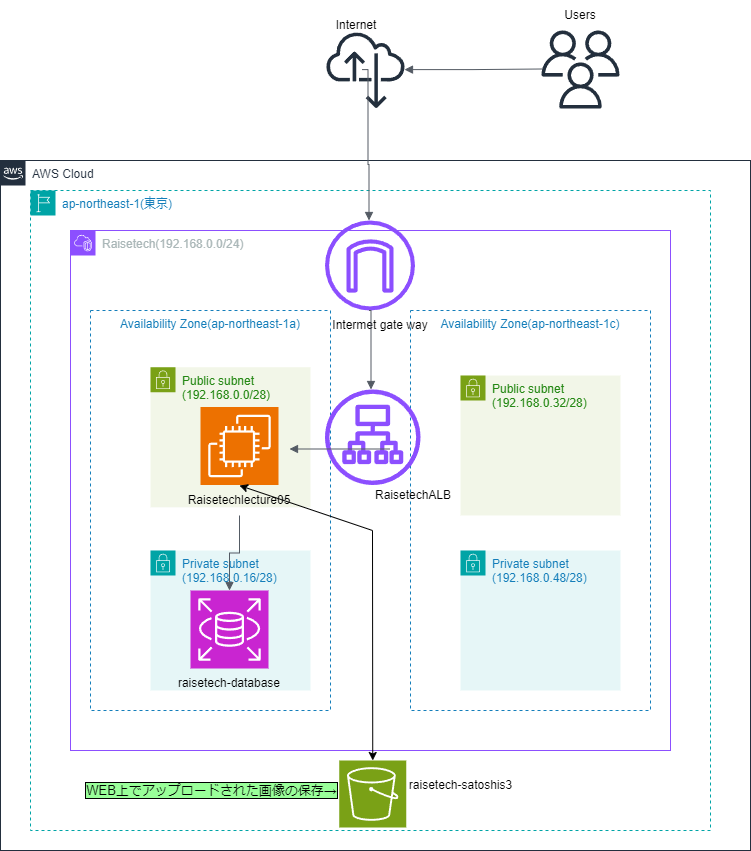

The diagram above was exported from draw.io. Its source (the exported page's mxGraphModel, read from the mxfile embedded in the PNG):
<mxGraphModel dx="1434" dy="780" grid="1" gridSize="10" guides="1" tooltips="1" connect="1" arrows="1" fold="1" page="1" pageScale="1" pageWidth="827" pageHeight="1169" math="0" shadow="0">
  <root>
    <mxCell id="0" />
    <mxCell id="1" parent="0" />
    <mxCell id="bGY_XXKREaTjKwedPGLa-1" value="AWS Cloud" style="points=[[0,0],[0.25,0],[0.5,0],[0.75,0],[1,0],[1,0.25],[1,0.5],[1,0.75],[1,1],[0.75,1],[0.5,1],[0.25,1],[0,1],[0,0.75],[0,0.5],[0,0.25]];outlineConnect=0;gradientColor=none;html=1;whiteSpace=wrap;fontSize=12;fontStyle=0;container=1;pointerEvents=0;collapsible=0;recursiveResize=0;shape=mxgraph.aws4.group;grIcon=mxgraph.aws4.group_aws_cloud_alt;strokeColor=#232F3E;fillColor=none;verticalAlign=top;align=left;spacingLeft=30;fontColor=#232F3E;dashed=0;movable=1;resizable=1;rotatable=1;deletable=1;editable=1;locked=0;connectable=1;" parent="1" vertex="1">
      <mxGeometry x="10" y="230" width="750" height="690" as="geometry" />
    </mxCell>
    <mxCell id="bGY_XXKREaTjKwedPGLa-5" value="&lt;div&gt;ap-northeast-1(東京)&lt;/div&gt;" style="points=[[0,0],[0.25,0],[0.5,0],[0.75,0],[1,0],[1,0.25],[1,0.5],[1,0.75],[1,1],[0.75,1],[0.5,1],[0.25,1],[0,1],[0,0.75],[0,0.5],[0,0.25]];outlineConnect=0;gradientColor=none;html=1;whiteSpace=wrap;fontSize=12;fontStyle=0;container=1;pointerEvents=0;collapsible=0;recursiveResize=0;shape=mxgraph.aws4.group;grIcon=mxgraph.aws4.group_region;strokeColor=#00A4A6;fillColor=none;verticalAlign=top;align=left;spacingLeft=30;fontColor=#147EBA;dashed=1;movable=1;resizable=1;rotatable=1;deletable=1;editable=1;locked=0;connectable=1;" parent="bGY_XXKREaTjKwedPGLa-1" vertex="1">
      <mxGeometry x="30" y="30" width="680" height="640" as="geometry" />
    </mxCell>
    <mxCell id="bGY_XXKREaTjKwedPGLa-2" value="Raisetech(192.168.&lt;span style=&quot;background-color: initial;&quot;&gt;0.0/24)&lt;/span&gt;" style="points=[[0,0],[0.25,0],[0.5,0],[0.75,0],[1,0],[1,0.25],[1,0.5],[1,0.75],[1,1],[0.75,1],[0.5,1],[0.25,1],[0,1],[0,0.75],[0,0.5],[0,0.25]];outlineConnect=0;gradientColor=none;html=1;whiteSpace=wrap;fontSize=12;fontStyle=0;container=1;pointerEvents=0;collapsible=0;recursiveResize=0;shape=mxgraph.aws4.group;grIcon=mxgraph.aws4.group_vpc2;strokeColor=#8C4FFF;fillColor=none;verticalAlign=top;align=left;spacingLeft=30;fontColor=#AAB7B8;dashed=0;movable=0;resizable=0;rotatable=0;deletable=0;editable=0;locked=1;connectable=0;" parent="bGY_XXKREaTjKwedPGLa-5" vertex="1">
      <mxGeometry x="40" y="40" width="600" height="520" as="geometry" />
    </mxCell>
    <mxCell id="bGY_XXKREaTjKwedPGLa-7" value="Availability Zone(ap-northeast-1a)" style="fillColor=none;strokeColor=#147EBA;dashed=1;verticalAlign=top;fontStyle=0;fontColor=#147EBA;whiteSpace=wrap;html=1;" parent="bGY_XXKREaTjKwedPGLa-2" vertex="1">
      <mxGeometry x="20" y="80" width="240" height="400" as="geometry" />
    </mxCell>
    <mxCell id="bGY_XXKREaTjKwedPGLa-8" value="Availability Zone(ap-northeast-1c)" style="fillColor=none;strokeColor=#147EBA;dashed=1;verticalAlign=top;fontStyle=0;fontColor=#147EBA;whiteSpace=wrap;html=1;" parent="bGY_XXKREaTjKwedPGLa-2" vertex="1">
      <mxGeometry x="340" y="80" width="240" height="400" as="geometry" />
    </mxCell>
    <mxCell id="bGY_XXKREaTjKwedPGLa-36" value="" style="sketch=0;points=[[0,0,0],[0.25,0,0],[0.5,0,0],[0.75,0,0],[1,0,0],[0,1,0],[0.25,1,0],[0.5,1,0],[0.75,1,0],[1,1,0],[0,0.25,0],[0,0.5,0],[0,0.75,0],[1,0.25,0],[1,0.5,0],[1,0.75,0]];outlineConnect=0;fontColor=#232F3E;fillColor=#7AA116;strokeColor=#ffffff;dashed=0;verticalLabelPosition=bottom;verticalAlign=top;align=center;html=1;fontSize=12;fontStyle=0;aspect=fixed;shape=mxgraph.aws4.resourceIcon;resIcon=mxgraph.aws4.s3;" parent="bGY_XXKREaTjKwedPGLa-5" vertex="1">
      <mxGeometry x="308.75" y="570" width="67" height="67" as="geometry" />
    </mxCell>
    <mxCell id="bGY_XXKREaTjKwedPGLa-30" value="" style="sketch=0;outlineConnect=0;fontColor=#232F3E;gradientColor=none;fillColor=#8C4FFF;strokeColor=none;dashed=0;verticalLabelPosition=bottom;verticalAlign=top;align=center;html=1;fontSize=12;fontStyle=0;aspect=fixed;pointerEvents=1;shape=mxgraph.aws4.application_load_balancer;" parent="bGY_XXKREaTjKwedPGLa-5" vertex="1">
      <mxGeometry x="294.5" y="199" width="95.5" height="95.5" as="geometry" />
    </mxCell>
    <mxCell id="bGY_XXKREaTjKwedPGLa-12" value="Public subnet&lt;div&gt;(192.168.0.0/28)&lt;/div&gt;" style="points=[[0,0],[0.25,0],[0.5,0],[0.75,0],[1,0],[1,0.25],[1,0.5],[1,0.75],[1,1],[0.75,1],[0.5,1],[0.25,1],[0,1],[0,0.75],[0,0.5],[0,0.25]];outlineConnect=0;gradientColor=none;html=1;whiteSpace=wrap;fontSize=12;fontStyle=0;container=1;pointerEvents=0;collapsible=0;recursiveResize=0;shape=mxgraph.aws4.group;grIcon=mxgraph.aws4.group_security_group;grStroke=0;strokeColor=#7AA116;fillColor=#F2F6E8;verticalAlign=top;align=left;spacingLeft=30;fontColor=#248814;dashed=0;" parent="bGY_XXKREaTjKwedPGLa-5" vertex="1">
      <mxGeometry x="120" y="176.75" width="160" height="140" as="geometry" />
    </mxCell>
    <mxCell id="bGY_XXKREaTjKwedPGLa-28" value="" style="sketch=0;points=[[0,0,0],[0.25,0,0],[0.5,0,0],[0.75,0,0],[1,0,0],[0,1,0],[0.25,1,0],[0.5,1,0],[0.75,1,0],[1,1,0],[0,0.25,0],[0,0.5,0],[0,0.75,0],[1,0.25,0],[1,0.5,0],[1,0.75,0]];outlineConnect=0;fontColor=#232F3E;fillColor=#ED7100;strokeColor=#ffffff;dashed=0;verticalLabelPosition=bottom;verticalAlign=top;align=center;html=1;fontSize=12;fontStyle=0;aspect=fixed;shape=mxgraph.aws4.resourceIcon;resIcon=mxgraph.aws4.ec2;" parent="bGY_XXKREaTjKwedPGLa-5" vertex="1">
      <mxGeometry x="170" y="216.5" width="78" height="78" as="geometry" />
    </mxCell>
    <mxCell id="bGY_XXKREaTjKwedPGLa-29" value="Raisetechlecture05" style="text;strokeColor=none;align=center;fillColor=none;html=1;verticalAlign=middle;whiteSpace=wrap;rounded=0;" parent="bGY_XXKREaTjKwedPGLa-5" vertex="1">
      <mxGeometry x="179" y="295" width="60" height="30" as="geometry" />
    </mxCell>
    <mxCell id="0-adPsJN-k61ETKuPgzO-1" value="" style="endArrow=classic;startArrow=classic;html=1;rounded=0;exitX=0.5;exitY=0;exitDx=0;exitDy=0;entryX=0.5;entryY=0;entryDx=0;entryDy=0;entryPerimeter=0;" parent="bGY_XXKREaTjKwedPGLa-5" source="bGY_XXKREaTjKwedPGLa-29" target="bGY_XXKREaTjKwedPGLa-36" edge="1">
      <mxGeometry width="50" height="50" relative="1" as="geometry">
        <mxPoint x="350" y="370" as="sourcePoint" />
        <mxPoint x="400" y="320" as="targetPoint" />
        <Array as="points">
          <mxPoint x="342" y="340" />
        </Array>
      </mxGeometry>
    </mxCell>
    <mxCell id="bGY_XXKREaTjKwedPGLa-11" value="Private subnet&lt;div&gt;(192.168.0.16/28)&lt;/div&gt;" style="points=[[0,0],[0.25,0],[0.5,0],[0.75,0],[1,0],[1,0.25],[1,0.5],[1,0.75],[1,1],[0.75,1],[0.5,1],[0.25,1],[0,1],[0,0.75],[0,0.5],[0,0.25]];outlineConnect=0;gradientColor=none;html=1;whiteSpace=wrap;fontSize=12;fontStyle=0;container=1;pointerEvents=0;collapsible=0;recursiveResize=0;shape=mxgraph.aws4.group;grIcon=mxgraph.aws4.group_security_group;grStroke=0;strokeColor=#00A4A6;fillColor=#E6F6F7;verticalAlign=top;align=left;spacingLeft=30;fontColor=#147EBA;dashed=0;" parent="bGY_XXKREaTjKwedPGLa-5" vertex="1">
      <mxGeometry x="120" y="360" width="160" height="140" as="geometry" />
    </mxCell>
    <mxCell id="bGY_XXKREaTjKwedPGLa-13" value="" style="sketch=0;points=[[0,0,0],[0.25,0,0],[0.5,0,0],[0.75,0,0],[1,0,0],[0,1,0],[0.25,1,0],[0.5,1,0],[0.75,1,0],[1,1,0],[0,0.25,0],[0,0.5,0],[0,0.75,0],[1,0.25,0],[1,0.5,0],[1,0.75,0]];outlineConnect=0;fontColor=#232F3E;fillColor=#C925D1;strokeColor=#ffffff;dashed=0;verticalLabelPosition=bottom;verticalAlign=top;align=center;html=1;fontSize=12;fontStyle=0;aspect=fixed;shape=mxgraph.aws4.resourceIcon;resIcon=mxgraph.aws4.rds;" parent="bGY_XXKREaTjKwedPGLa-11" vertex="1">
      <mxGeometry x="40" y="40" width="78" height="78" as="geometry" />
    </mxCell>
    <mxCell id="bGY_XXKREaTjKwedPGLa-27" value="raisetech-database" style="text;strokeColor=none;align=center;fillColor=none;html=1;verticalAlign=middle;whiteSpace=wrap;rounded=0;" parent="bGY_XXKREaTjKwedPGLa-11" vertex="1">
      <mxGeometry x="24" y="118" width="110" height="30" as="geometry" />
    </mxCell>
    <mxCell id="bGY_XXKREaTjKwedPGLa-35" value="" style="edgeStyle=orthogonalEdgeStyle;html=1;endArrow=block;elbow=vertical;startArrow=none;endFill=1;strokeColor=#545B64;rounded=0;entryX=0.5;entryY=0;entryDx=0;entryDy=0;entryPerimeter=0;" parent="bGY_XXKREaTjKwedPGLa-5" source="bGY_XXKREaTjKwedPGLa-29" target="bGY_XXKREaTjKwedPGLa-13" edge="1">
      <mxGeometry width="100" relative="1" as="geometry">
        <mxPoint x="200" y="340" as="sourcePoint" />
        <mxPoint x="300" y="340" as="targetPoint" />
      </mxGeometry>
    </mxCell>
    <mxCell id="bGY_XXKREaTjKwedPGLa-16" value="Public subnet&lt;div&gt;(192.168.0.32/28)&lt;/div&gt;" style="points=[[0,0],[0.25,0],[0.5,0],[0.75,0],[1,0],[1,0.25],[1,0.5],[1,0.75],[1,1],[0.75,1],[0.5,1],[0.25,1],[0,1],[0,0.75],[0,0.5],[0,0.25]];outlineConnect=0;gradientColor=none;html=1;whiteSpace=wrap;fontSize=12;fontStyle=0;container=1;pointerEvents=0;collapsible=0;recursiveResize=0;shape=mxgraph.aws4.group;grIcon=mxgraph.aws4.group_security_group;grStroke=0;strokeColor=#7AA116;fillColor=#F2F6E8;verticalAlign=top;align=left;spacingLeft=30;fontColor=#248814;dashed=0;" parent="bGY_XXKREaTjKwedPGLa-5" vertex="1">
      <mxGeometry x="430" y="185" width="160" height="140" as="geometry" />
    </mxCell>
    <mxCell id="bGY_XXKREaTjKwedPGLa-14" value="Private subnet&lt;div&gt;(192.168.0.48/28)&lt;/div&gt;" style="points=[[0,0],[0.25,0],[0.5,0],[0.75,0],[1,0],[1,0.25],[1,0.5],[1,0.75],[1,1],[0.75,1],[0.5,1],[0.25,1],[0,1],[0,0.75],[0,0.5],[0,0.25]];outlineConnect=0;gradientColor=none;html=1;whiteSpace=wrap;fontSize=12;fontStyle=0;container=1;pointerEvents=0;collapsible=0;recursiveResize=0;shape=mxgraph.aws4.group;grIcon=mxgraph.aws4.group_security_group;grStroke=0;strokeColor=#00A4A6;fillColor=#E6F6F7;verticalAlign=top;align=left;spacingLeft=30;fontColor=#147EBA;dashed=0;" parent="bGY_XXKREaTjKwedPGLa-5" vertex="1">
      <mxGeometry x="430" y="360" width="160" height="140" as="geometry" />
    </mxCell>
    <mxCell id="bGY_XXKREaTjKwedPGLa-17" value="" style="sketch=0;outlineConnect=0;fontColor=#232F3E;gradientColor=none;fillColor=#8C4FFF;strokeColor=none;dashed=0;verticalLabelPosition=bottom;verticalAlign=top;align=center;html=1;fontSize=12;fontStyle=0;aspect=fixed;pointerEvents=1;shape=mxgraph.aws4.internet_gateway;" parent="bGY_XXKREaTjKwedPGLa-5" vertex="1">
      <mxGeometry x="294.5" y="30" width="90" height="90" as="geometry" />
    </mxCell>
    <mxCell id="bGY_XXKREaTjKwedPGLa-31" value="Intermet gate way" style="text;strokeColor=none;align=center;fillColor=none;html=1;verticalAlign=middle;whiteSpace=wrap;rounded=0;" parent="bGY_XXKREaTjKwedPGLa-5" vertex="1">
      <mxGeometry x="300" y="120" width="99.5" height="30" as="geometry" />
    </mxCell>
    <mxCell id="Wy7F4Y4mCNymMNDD4HA5-2" value="" style="edgeStyle=orthogonalEdgeStyle;html=1;endArrow=block;elbow=vertical;startArrow=none;endFill=1;strokeColor=#545B64;rounded=0;" edge="1" parent="bGY_XXKREaTjKwedPGLa-5">
      <mxGeometry width="100" relative="1" as="geometry">
        <mxPoint x="338.5" y="120" as="sourcePoint" />
        <mxPoint x="340.5" y="199" as="targetPoint" />
        <Array as="points">
          <mxPoint x="340.5" y="120" />
        </Array>
      </mxGeometry>
    </mxCell>
    <mxCell id="bGY_XXKREaTjKwedPGLa-37" value="raisetech-satoshis3" style="text;strokeColor=none;align=center;fillColor=none;html=1;verticalAlign=middle;whiteSpace=wrap;rounded=0;" parent="bGY_XXKREaTjKwedPGLa-5" vertex="1">
      <mxGeometry x="374" y="580" width="113" height="30" as="geometry" />
    </mxCell>
    <mxCell id="Wy7F4Y4mCNymMNDD4HA5-3" value="WEB上でアップロードされた画像の保存→" style="text;strokeColor=none;align=center;fillColor=none;html=1;verticalAlign=middle;whiteSpace=wrap;rounded=0;labelBorderColor=default;labelBackgroundColor=#99FF99;textShadow=0;fontSize=13;" vertex="1" parent="bGY_XXKREaTjKwedPGLa-5">
      <mxGeometry x="50" y="580" width="263.38" height="40" as="geometry" />
    </mxCell>
    <mxCell id="bGY_XXKREaTjKwedPGLa-4" value="" style="edgeStyle=orthogonalEdgeStyle;html=1;endArrow=none;elbow=vertical;startArrow=block;startFill=1;strokeColor=#545B64;rounded=0;" parent="1" edge="1" source="bGY_XXKREaTjKwedPGLa-18">
      <mxGeometry width="100" relative="1" as="geometry">
        <mxPoint x="451" y="138.5" as="sourcePoint" />
        <mxPoint x="551" y="138.5" as="targetPoint" />
      </mxGeometry>
    </mxCell>
    <mxCell id="bGY_XXKREaTjKwedPGLa-18" value="" style="sketch=0;outlineConnect=0;fontColor=#232F3E;gradientColor=none;fillColor=#232F3D;strokeColor=none;dashed=0;verticalLabelPosition=bottom;verticalAlign=top;align=center;html=1;fontSize=12;fontStyle=0;aspect=fixed;pointerEvents=1;shape=mxgraph.aws4.internet_alt22;" parent="1" vertex="1">
      <mxGeometry x="336" y="100" width="78" height="78" as="geometry" />
    </mxCell>
    <mxCell id="bGY_XXKREaTjKwedPGLa-19" value="" style="sketch=0;outlineConnect=0;fontColor=#232F3E;gradientColor=none;fillColor=#232F3D;strokeColor=none;dashed=0;verticalLabelPosition=bottom;verticalAlign=top;align=center;html=1;fontSize=12;fontStyle=0;aspect=fixed;pointerEvents=1;shape=mxgraph.aws4.users;" parent="1" vertex="1">
      <mxGeometry x="551" y="100" width="78" height="78" as="geometry" />
    </mxCell>
    <mxCell id="bGY_XXKREaTjKwedPGLa-23" value="" style="edgeStyle=orthogonalEdgeStyle;html=1;endArrow=none;elbow=vertical;startArrow=block;startFill=1;strokeColor=#545B64;rounded=0;" parent="1" edge="1">
      <mxGeometry width="100" relative="1" as="geometry">
        <mxPoint x="378.5" y="290.0010248235026" as="sourcePoint" />
        <mxPoint x="371.5" y="139.10000000000002" as="targetPoint" />
        <Array as="points">
          <mxPoint x="378.5" y="234" />
          <mxPoint x="377.5" y="234" />
        </Array>
      </mxGeometry>
    </mxCell>
    <mxCell id="bGY_XXKREaTjKwedPGLa-25" value="Users" style="text;strokeColor=none;align=center;fillColor=none;html=1;verticalAlign=middle;whiteSpace=wrap;rounded=0;" parent="1" vertex="1">
      <mxGeometry x="560" y="70" width="60" height="30" as="geometry" />
    </mxCell>
    <mxCell id="bGY_XXKREaTjKwedPGLa-26" value="Internet" style="text;strokeColor=none;align=center;fillColor=none;html=1;verticalAlign=middle;whiteSpace=wrap;rounded=0;" parent="1" vertex="1">
      <mxGeometry x="336" y="80" width="60" height="30" as="geometry" />
    </mxCell>
    <mxCell id="bGY_XXKREaTjKwedPGLa-32" value="RaisetechALB" style="text;strokeColor=none;align=center;fillColor=none;html=1;verticalAlign=middle;whiteSpace=wrap;rounded=0;" parent="1" vertex="1">
      <mxGeometry x="393" y="550" width="60" height="30" as="geometry" />
    </mxCell>
    <mxCell id="bGY_XXKREaTjKwedPGLa-34" value="" style="edgeStyle=orthogonalEdgeStyle;html=1;endArrow=none;elbow=vertical;startArrow=block;startFill=1;strokeColor=#545B64;rounded=0;" parent="1" edge="1">
      <mxGeometry width="100" relative="1" as="geometry">
        <mxPoint x="299" y="518.5" as="sourcePoint" />
        <mxPoint x="399" y="518.5" as="targetPoint" />
      </mxGeometry>
    </mxCell>
  </root>
</mxGraphModel>